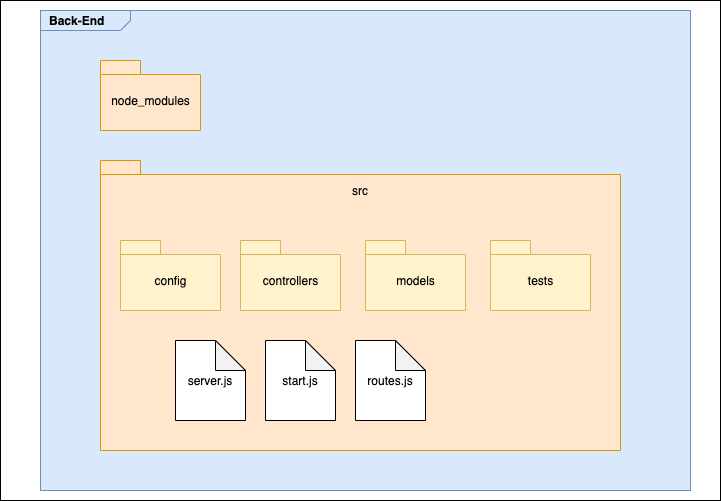

The diagram above was exported from draw.io. Its source (the exported page's mxGraphModel, read from the mxfile embedded in the PNG):
<mxGraphModel dx="2125" dy="866" grid="1" gridSize="10" guides="1" tooltips="1" connect="1" arrows="1" fold="1" page="1" pageScale="1" pageWidth="827" pageHeight="1169" math="0" shadow="0">
  <root>
    <mxCell id="0" />
    <mxCell id="1" parent="0" />
    <mxCell id="5qofIq5Khi59Vgzziqay-2" value="" style="rounded=0;whiteSpace=wrap;html=1;" vertex="1" parent="1">
      <mxGeometry x="-10" y="950" width="720" height="500" as="geometry" />
    </mxCell>
    <mxCell id="IOuoQR4bNIKFEyw2VMyL-21" value="&lt;p style=&quot;margin: 0px ; margin-top: 4px ; margin-left: 10px ; text-align: left&quot;&gt;&lt;b&gt;Back-End&lt;/b&gt;&lt;/p&gt;" style="html=1;strokeWidth=1;shape=mxgraph.sysml.package;html=1;overflow=fill;whiteSpace=wrap;fillColor=#dae8fc;strokeColor=#6c8ebf;" parent="1" vertex="1">
      <mxGeometry x="30" y="960" width="650" height="480" as="geometry" />
    </mxCell>
    <mxCell id="IOuoQR4bNIKFEyw2VMyL-22" value="&lt;span style=&quot;font-weight: normal&quot;&gt;node_modules&lt;/span&gt;" style="shape=folder;fontStyle=1;spacingTop=10;tabWidth=40;tabHeight=14;tabPosition=left;html=1;fillColor=#ffe6cc;strokeColor=#d79b00;" parent="1" vertex="1">
      <mxGeometry x="90" y="1010" width="100" height="70" as="geometry" />
    </mxCell>
    <mxCell id="IOuoQR4bNIKFEyw2VMyL-24" value="" style="shape=folder;fontStyle=1;spacingTop=10;tabWidth=40;tabHeight=14;tabPosition=left;html=1;align=center;fillColor=#ffe6cc;strokeColor=#d79b00;" parent="1" vertex="1">
      <mxGeometry x="90" y="1110" width="520" height="290" as="geometry" />
    </mxCell>
    <mxCell id="IOuoQR4bNIKFEyw2VMyL-25" value="src" style="text;html=1;strokeColor=none;fillColor=none;align=center;verticalAlign=middle;whiteSpace=wrap;rounded=0;" parent="1" vertex="1">
      <mxGeometry x="330" y="1130" width="40" height="20" as="geometry" />
    </mxCell>
    <mxCell id="IOuoQR4bNIKFEyw2VMyL-26" value="&lt;span style=&quot;font-weight: 400&quot;&gt;config&lt;/span&gt;" style="shape=folder;fontStyle=1;spacingTop=10;tabWidth=40;tabHeight=14;tabPosition=left;html=1;fillColor=#fff2cc;strokeColor=#d6b656;" parent="1" vertex="1">
      <mxGeometry x="110" y="1190" width="100" height="70" as="geometry" />
    </mxCell>
    <mxCell id="IOuoQR4bNIKFEyw2VMyL-27" value="&lt;span style=&quot;font-weight: 400&quot;&gt;controllers&lt;/span&gt;" style="shape=folder;fontStyle=1;spacingTop=10;tabWidth=40;tabHeight=14;tabPosition=left;html=1;fillColor=#fff2cc;strokeColor=#d6b656;" parent="1" vertex="1">
      <mxGeometry x="230" y="1190" width="100" height="70" as="geometry" />
    </mxCell>
    <mxCell id="IOuoQR4bNIKFEyw2VMyL-28" value="&lt;span style=&quot;font-weight: 400&quot;&gt;tests&lt;/span&gt;" style="shape=folder;fontStyle=1;spacingTop=10;tabWidth=40;tabHeight=14;tabPosition=left;html=1;fillColor=#fff2cc;strokeColor=#d6b656;" parent="1" vertex="1">
      <mxGeometry x="480" y="1190" width="100" height="70" as="geometry" />
    </mxCell>
    <mxCell id="IOuoQR4bNIKFEyw2VMyL-29" value="server.js" style="shape=note;whiteSpace=wrap;html=1;backgroundOutline=1;darkOpacity=0.05;" parent="1" vertex="1">
      <mxGeometry x="165" y="1290" width="70" height="80" as="geometry" />
    </mxCell>
    <mxCell id="IOuoQR4bNIKFEyw2VMyL-30" value="start.js" style="shape=note;whiteSpace=wrap;html=1;backgroundOutline=1;darkOpacity=0.05;" parent="1" vertex="1">
      <mxGeometry x="255" y="1290" width="70" height="80" as="geometry" />
    </mxCell>
    <mxCell id="IOuoQR4bNIKFEyw2VMyL-31" value="routes.js" style="shape=note;whiteSpace=wrap;html=1;backgroundOutline=1;darkOpacity=0.05;" parent="1" vertex="1">
      <mxGeometry x="345" y="1290" width="70" height="80" as="geometry" />
    </mxCell>
    <mxCell id="5qofIq5Khi59Vgzziqay-1" value="&lt;span style=&quot;font-weight: 400&quot;&gt;models&lt;/span&gt;" style="shape=folder;fontStyle=1;spacingTop=10;tabWidth=40;tabHeight=14;tabPosition=left;html=1;fillColor=#fff2cc;strokeColor=#d6b656;" vertex="1" parent="1">
      <mxGeometry x="355" y="1190" width="100" height="70" as="geometry" />
    </mxCell>
  </root>
</mxGraphModel>